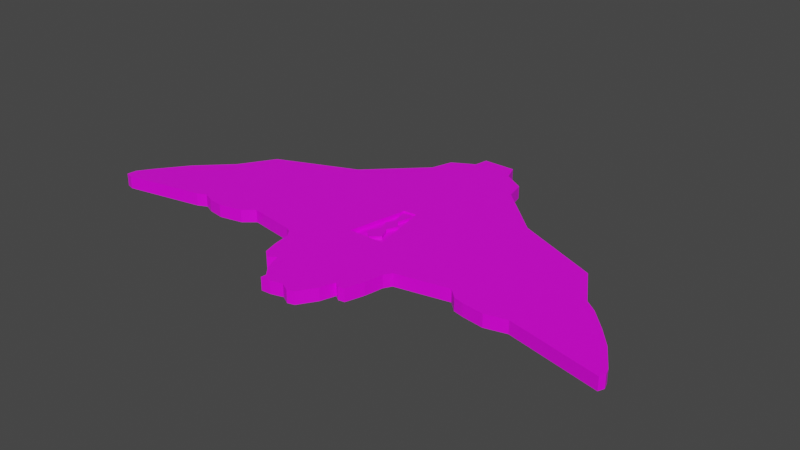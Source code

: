 # Source: SpaceShip.blend  (saved by Blender 2.90.8; exported with 4.5.12 LTS)
import bpy
from mathutils import Matrix  # noqa: F401  (used for matrix-valued properties, if any)

bpy.ops.wm.read_factory_settings(use_empty=True)
scene = bpy.context.scene
scene.name = 'Scene'

# ---- collections
col_collection = bpy.data.collections.new('Collection'); scene.collection.children.link(col_collection)

# ---- images (referenced by path relative to the original .blend; pixels are not part of the script)
import os
ASSET_DIR = os.environ.get("B2B_ASSET_DIR", "")  # directory of the original .blend (textures are referenced by path, not embedded)
HERE = os.path.dirname(os.path.abspath(__file__))  # packed textures are extracted next to this script under _unpacked/

def load_image(name, relpath, width, height, colorspace="sRGB"):
    """Load a texture the original file referenced (path relative to the .blend, or extracted next to this script)."""
    p = next((c for c in (os.path.join(HERE, relpath), os.path.join(ASSET_DIR, relpath)) if relpath and os.path.exists(c)), "")
    if p:
        img = bpy.data.images.load(p, check_existing=True)
        img.name = name
    else:  # same state as the original file: an image datablock whose file is absent (Cycles renders it pink)
        img = bpy.data.images.new(name, width, height)
        img.source = "FILE"
        img.filepath = "//" + (relpath or name)
    img.colorspace_settings.name = colorspace
    return img
img_spaceship_png_001 = load_image('SpaceShip.png.001', 'SpaceShip.png', 1024, 1024, 'sRGB')

# ---- materials (node trees are filled in below, after node groups)
mat_material = bpy.data.materials.new('Material')
mat_material.alpha_threshold = 0.0
mat_material.use_transparent_shadow = False
mat_material.line_color = (0.0, 0.0, 0.0, 1.0)

# ---- material node trees
mat_material.use_nodes = True; mat_material.node_tree.nodes.clear()
_N = mat_material.node_tree.nodes; _L = mat_material.node_tree.links
n0 = _N.new('ShaderNodeOutputMaterial'); n0.name = 'Material Output'; n0.location = (300, 300)
n1 = _N.new('ShaderNodeBsdfPrincipled'); n1.name = 'Principled BSDF'; n1.location = (10, 300)
n1.distribution = 'GGX'
n1.subsurface_method = 'BURLEY'
n1.inputs[2].default_value = 0.4
n1.inputs[3].default_value = 1.45
n1.inputs[27].default_value = (0.0, 0.0, 0.0, 1.0)
n1.inputs[28].default_value = 1.0
n2 = _N.new('ShaderNodeTexImage'); n2.name = 'Image Texture'; n2.location = (-426, 125)
n2.image = img_spaceship_png_001
n2.interpolation = 'Closest'
_L.new(n1.outputs[0], n0.inputs[0])
_L.new(n2.outputs[0], n1.inputs[0])
n0.is_active_output = True

# ---- world
world_world = bpy.data.worlds.new('World'); scene.world = world_world
world_world.use_nodes = True; world_world.node_tree.nodes.clear()
_N = world_world.node_tree.nodes; _L = world_world.node_tree.links
n0 = _N.new('ShaderNodeOutputWorld'); n0.name = 'World Output'; n0.location = (300, 300)
n1 = _N.new('ShaderNodeBackground'); n1.name = 'Background'; n1.location = (10, 300)
n1.inputs[0].default_value = (0.05088, 0.05088, 0.05088, 1.0)
_L.new(n1.outputs[0], n0.inputs[0])
n0.is_active_output = True
world_world.color = (0.05088, 0.05088, 0.05088)
world_world.use_sun_shadow = False
world_world.sun_shadow_jitter_overblur = 0.0

# ---- meshes
me_cube_001 = bpy.data.meshes.new('Cube.001')
me_cube_001.from_pydata([(-0.9698, -0.4585, 0.6456), (-0.9663, -0.4087, 0.6456), (-0.9307, -0.3366, 0.6456), (-0.849, -0.1873, 0.6456), (-0.7317, -0.02807, 0.6456), (-0.6517, 0.1486, 0.6456), (-0.362, 0.3153, 0.6456), (-0.1683, 0.5765, 0.6456), (-0.1434, 0.686, 0.6456), (-0.06345, 0.7482, 0.6456), (-0.05456, 0.8179, 0.6456), (0.06451, 0.8179, 0.6456), (0.08583, 0.7358, 0.6456), (0.164, 0.6686, 0.6456), (0.18, 0.5666, 0.6456), (0.3631, 0.3277, 0.6456), (0.6688, 0.1436, 0.6456), (0.7523, -0.05295, 0.6456), (0.7949, -0.09774, 0.6456), (0.8607, -0.1948, 0.6456), (0.9158, -0.2868, 0.6456), (0.9726, -0.4162, 0.6456), (0.9798, -0.4486, 0.6456), (0.9709, -0.4784, 0.6456), (0.6385, -0.3714, 0.6456), (0.5621, -0.3988, 0.6456), (0.4839, -0.3839, 0.6456), (0.4466, -0.3714, 0.6456), (0.4111, -0.3241, 0.6456), (0.2191, -0.3789, 0.6456), (0.2031, -0.4162, 0.6456), (0.1907, -0.5108, 0.6456), (0.1694, -0.6028, 0.6456), (0.1463, -0.6078, 0.6456), (0.1267, -0.5879, 0.6456), (0.1089, -0.6625, 0.6456), (0.06806, -0.7496, 0.6456), (0.04318, -0.7596, 0.6456), (0.01119, -0.7347, 0.6456), (-0.03146, -0.7521, 0.6456), (-0.067, -0.7546, 0.6456), (-0.06523, -0.7272, 0.6456), (-0.09721, -0.6725, 0.6456), (-0.1168, -0.5904, 0.6456), (-0.1452, -0.6153, 0.6456), (-0.1719, -0.5829, 0.6456), (-0.1861, -0.5083, 0.6456), (-0.195, -0.4187, 0.6456), (-0.2145, -0.3814, 0.6456), (-0.2341, -0.3689, 0.6456), (-0.4047, -0.3291, 0.6456), (-0.4455, -0.3764, 0.6456), (-0.5291, -0.4013, 0.6456), (-0.5859, -0.3888, 0.6456), (-0.6233, -0.3664, 0.6456), (-0.6553, -0.3888, 0.6456), (-0.9432, -0.4685, 0.6456), (0.1089, -0.6625, -0.6456), (0.06806, -0.7496, -0.6456), (-0.06345, 0.7482, -0.6456), (-0.05456, 0.8179, -0.6456), (0.04318, -0.7596, -0.6456), (0.06451, 0.8179, -0.6456), (0.01119, -0.7347, -0.6456), (0.08583, 0.7358, -0.6456), (-0.03146, -0.7521, -0.6456), (0.164, 0.6686, -0.6456), (-0.067, -0.7546, -0.6456), (0.18, 0.5666, -0.6456), (-0.06523, -0.7272, -0.6456), (0.3631, 0.3277, -0.6456), (-0.09721, -0.6725, -0.6456), (0.6688, 0.1436, -0.6456), (-0.1168, -0.5904, -0.6456), (0.7523, -0.05295, -0.6456), (-0.1452, -0.6153, -0.6456), (0.7949, -0.09774, -0.6456), (-0.1719, -0.5829, -0.6456), (0.8607, -0.1948, -0.6456), (-0.1861, -0.5083, -0.6456), (0.9158, -0.2868, -0.6456), (-0.195, -0.4187, -0.6456), (0.9726, -0.4162, -0.6456), (-0.2145, -0.3814, -0.6456), (0.9798, -0.4486, -0.6456), (-0.2341, -0.3689, -0.6456), (0.9709, -0.4784, -0.6456), (-0.4047, -0.3291, -0.6456), (0.6385, -0.3714, -0.6456), (-0.4455, -0.3764, -0.6456), (0.5621, -0.3988, -0.6456), (-0.5291, -0.4013, -0.6456), (0.4839, -0.3839, -0.6456), (-0.5859, -0.3888, -0.6456), (0.4466, -0.3714, -0.6456), (-0.9698, -0.4585, -0.6456), (-0.9663, -0.4087, -0.6456), (-0.6233, -0.3664, -0.6456), (0.4111, -0.3241, -0.6456), (-0.9307, -0.3366, -0.6456), (-0.6553, -0.3888, -0.6456), (0.2191, -0.3789, -0.6456), (-0.849, -0.1873, -0.6456), (-0.9432, -0.4685, -0.6456), (0.2031, -0.4162, -0.6456), (-0.7317, -0.02807, -0.6456), (0.1907, -0.5108, -0.6456), (-0.6517, 0.1486, -0.6456), (0.1694, -0.6028, -0.6456), (-0.362, 0.3153, -0.6456), (0.1463, -0.6078, -0.6456), (-0.1683, 0.5765, -0.6456), (0.1267, -0.5879, -0.6456), (-0.1434, 0.686, -0.6456), (0.02357, -0.2131, 0.6456), (0.02352, -0.2146, 0.6456), (0.02533, -0.1996, 0.6456), (-0.06513, -0.2018, 0.6456), (-0.02151, 0.1035, 0.6456), (0.001463, 0.1061, 0.6456), (0.02649, 0.1089, 0.6456), (0.06869, -0.1972, 0.6456), (0.002021, 0.005057, 0.6456), (0.02533, -0.1996, 0.6456), (-0.06513, -0.2018, 0.6456), (-0.02151, 0.1035, 0.6456), (0.02649, 0.1089, 0.6456), (0.06869, -0.1972, 0.6456), (0.02533, -0.1996, 0.1981), (-0.06513, -0.2018, 0.1981), (-0.02151, 0.1035, 0.1981), (0.001463, 0.1061, 0.1981), (0.02649, 0.1089, 0.1981), (0.06869, -0.1972, 0.1981), (0.0008264, -0.1836, 0.1981), (-0.02919, -0.1443, 0.1981), (-0.005892, -0.08746, 0.1981), (-0.02023, -0.02455, 0.1981), (-0.004924, 0.001979, 0.1981), (0.007846, 0.00837, 0.1981), (0.02941, -0.02639, 0.1981), (0.01329, -0.08039, 0.1981), (0.03408, -0.1445, 0.1981), (0.001463, 0.1061, 0.5015), (0.02649, 0.1089, 0.5015), (0.0008264, -0.1836, 0.5015), (-0.02919, -0.1443, 0.5015), (-0.005892, -0.08746, 0.5015), (-0.02023, -0.02455, 0.5015), (-0.004924, 0.001979, 0.5015), (-0.02151, 0.1035, 0.5015), (0.007846, 0.00837, 0.5015), (0.02941, -0.02639, 0.5015), (0.01329, -0.08039, 0.5015), (0.03408, -0.1445, 0.5015)], [], [(56, 55, 54, 53, 52, 51, 50, 49, 48, 47, 46, 45, 44, 43, 42, 41, 40, 39, 38, 37, 36, 35, 34, 33, 32, 31, 30, 29, 28, 27, 26, 25, 24, 23, 22, 21, 20, 19, 114, 115, 3, 2, 1, 0), (58, 57, 35, 36), (60, 59, 9, 10), (61, 58, 36, 37), (62, 60, 10, 11), (63, 61, 37, 38), (64, 62, 11, 12), (65, 63, 38, 39), (66, 64, 12, 13), (67, 65, 39, 40), (68, 66, 13, 14), (69, 67, 40, 41), (70, 68, 14, 15), (71, 69, 41, 42), (72, 70, 15, 16), (73, 71, 42, 43), (74, 72, 16, 17), (75, 73, 43, 44), (76, 74, 17, 18), (77, 75, 44, 45), (78, 76, 18, 19), (79, 77, 45, 46), (80, 78, 19, 20), (81, 79, 46, 47), (82, 80, 20, 21), (83, 81, 47, 48), (84, 82, 21, 22), (85, 83, 48, 49), (86, 84, 22, 23), (87, 85, 49, 50), (88, 86, 23, 24), (89, 87, 50, 51), (90, 88, 24, 25), (91, 89, 51, 52), (92, 90, 25, 26), (93, 91, 52, 53), (94, 92, 26, 27), (96, 95, 0, 1), (97, 93, 53, 54), (98, 94, 27, 28), (99, 96, 1, 2), (100, 97, 54, 55), (101, 98, 28, 29), (102, 99, 2, 3), (103, 100, 55, 56), (104, 101, 29, 30), (105, 102, 3, 4), (95, 103, 56, 0), (106, 104, 30, 31), (107, 105, 4, 5), (108, 106, 31, 32), (109, 107, 5, 6), (110, 108, 32, 33), (111, 109, 6, 7), (112, 110, 33, 34), (113, 111, 7, 8), (57, 112, 34, 35), (59, 113, 8, 9), (66, 68, 70, 72, 74, 76, 78, 80, 82, 84, 86, 88, 90, 92, 94, 98, 101, 104, 106, 108, 110, 112, 57, 58, 61, 63, 65, 67, 69, 71, 73, 75, 77, 79, 81, 83, 85, 87, 89, 91, 93, 97, 100, 103, 95, 96, 99, 102, 105, 107, 109, 111, 113, 59, 60, 62, 64), (121, 116, 123, 127), (3, 115, 114, 19, 121, 116, 117), (120, 119, 131, 132), (119, 118, 130, 131), (120, 121, 19, 18, 17, 16, 15, 14, 13, 12, 11, 10, 9, 8, 7, 6, 5, 4, 3, 117, 118, 119), (116, 121, 133, 128), (116, 117, 124, 123), (121, 120, 126, 127), (118, 117, 124, 125), (129, 128, 134, 135, 136, 137, 138, 130), (135, 134, 145, 146), (132, 139, 140, 141, 142, 134, 128, 133), (117, 116, 128, 129), (121, 120, 132, 133), (118, 117, 129, 130), (150, 149, 148, 147, 146, 145, 154, 153, 152, 151, 144, 143), (141, 140, 152, 153), (130, 138, 149, 150), (136, 135, 146, 147), (142, 141, 153, 154), (139, 132, 144, 151), (137, 136, 147, 148), (134, 142, 154, 145), (140, 139, 151, 152), (132, 131, 143, 144), (138, 137, 148, 149), (131, 130, 150, 143)])
_uv = me_cube_001.uv_layers.new(name='UVMap')
_uv.uv.foreach_set('vector', [0.06113, 0.305, 0.1952, 0.3423, 0.2101, 0.3527, 0.2275, 0.3423, 0.254, 0.3366, 0.2929, 0.3482, 0.312, 0.3702, 0.3915, 0.3518, 0.4006, 0.346, 0.4097, 0.3286, 0.4139, 0.2869, 0.4205, 0.2521, 0.4329, 0.2371, 0.4462, 0.2487, 0.4553, 0.2104, 0.4702, 0.185, 0.4694, 0.1722, 0.486, 0.1734, 0.5058, 0.1815, 0.5207, 0.1699, 0.5323, 0.1746, 0.5514, 0.2152, 0.5596, 0.25, 0.5687, 0.2407, 0.5795, 0.243, 0.5894, 0.2859, 0.5952, 0.33, 0.6026, 0.3474, 0.692, 0.373, 0.7086, 0.351, 0.726, 0.3452, 0.7624, 0.3383, 0.798, 0.3511, 0.9529, 0.3014, 0.957, 0.3153, 0.9537, 0.3304, 0.9271, 0.3907, 0.9015, 0.4335, 0.5115, 0.4245, 0.5114, 0.4238, 0.1049, 0.4361, 0.06689, 0.3665, 0.05035, 0.3328, 0.04871, 0.3097, 0.6989, 5.457, 0.6989, 5.457, 0.6989, 5.457, 0.6989, 5.457, 0.6989, 5.457, 0.6989, 5.457, 0.6989, 5.457, 0.6989, 5.457, 0.6989, 5.457, 0.6989, 5.457, 0.6989, 5.457, 0.6989, 5.457, 0.6989, 5.457, 0.6989, 5.457, 0.6989, 5.457, 0.6989, 5.457, 0.6989, 5.457, 0.6989, 5.457, 0.6989, 5.457, 0.6989, 5.457, 0.6989, 5.457, 0.6989, 5.457, 0.6989, 5.457, 0.6989, 5.457, 0.6989, 5.457, 0.6989, 5.457, 0.6989, 5.457, 0.6989, 5.457, 0.6989, 5.457, 0.6989, 5.457, 0.6989, 5.457, 0.6989, 5.457, 0.6989, 5.457, 0.6989, 5.457, 0.6989, 5.457, 0.6989, 5.457, 0.6989, 5.457, 0.6989, 5.457, 0.6989, 5.457, 0.6989, 5.457, 0.6989, 5.457, 0.6989, 5.457, 0.6989, 5.457, 0.6989, 5.457, 0.6989, 5.457, 0.6989, 5.457, 0.6989, 5.457, 0.6989, 5.457, 0.6989, 5.457, 0.6989, 5.457, 0.6989, 5.457, 0.6989, 5.457, 0.6989, 5.457, 0.6989, 5.457, 0.6989, 5.457, 0.6989, 5.457, 0.6989, 5.457, 0.6989, 5.457, 0.6989, 5.457, 0.6989, 5.457, 0.6989, 5.457, 0.6989, 5.457, 0.6989, 5.457, 0.6989, 5.457, 0.6989, 5.457, 0.6989, 5.457, 0.6989, 5.457, 0.6989, 5.457, 0.6989, 5.457, 0.6989, 5.457, 0.6989, 5.457, 0.6989, 5.457, 0.6989, 5.457, 0.6989, 5.457, 0.6989, 5.457, 0.6989, 5.457, 0.6989, 5.457, 0.6989, 5.457, 0.6989, 5.457, 0.6989, 5.457, 0.6989, 5.457, 0.6989, 5.457, 0.6989, 5.457, 0.6989, 5.457, 0.6989, 5.457, 0.6989, 5.457, 0.6989, 5.457, 0.6989, 5.457, 0.6989, 5.457, 0.6989, 5.457, 0.6989, 5.457, 0.6989, 5.457, 0.6989, 5.457, 0.6989, 5.457, 0.6989, 5.457, 0.6989, 5.457, 0.6989, 5.457, 0.6989, 5.457, 0.6989, 5.457, 0.6989, 5.457, 0.6989, 5.457, 0.6989, 5.457, 0.6989, 5.457, 0.6989, 5.457, 0.6989, 5.457, 0.6989, 5.457, 0.6989, 5.457, 0.6989, 5.457, 0.6989, 5.457, 0.6989, 5.457, 0.6989, 5.457, 0.6989, 5.457, 0.6989, 5.457, 0.6989, 5.457, 0.6989, 5.457, 0.6989, 5.457, 0.6989, 5.457, 0.6989, 5.457, 0.6989, 5.457, 0.6989, 5.457, 0.6989, 5.457, 0.6989, 5.457, 0.6989, 5.457, 0.6989, 5.457, 0.6989, 5.457, 0.6989, 5.457, 0.6989, 5.457, 0.6989, 5.457, 0.6989, 5.457, 0.6989, 5.457, 0.6989, 5.457, 0.6989, 5.457, 0.6989, 5.457, 0.6989, 5.457, 0.6989, 5.457, 0.6989, 5.457, 0.6989, 5.457, 0.6989, 5.457, 0.6989, 5.457, 0.6989, 5.457, 0.6989, 5.457, 0.6989, 5.457, 0.6989, 5.457, 0.6989, 5.457, 0.6989, 5.457, 0.6989, 5.457, 0.6989, 5.457, 0.6989, 5.457, 0.6989, 5.457, 0.6989, 5.457, 0.6989, 5.457, 0.6989, 5.457, 0.6989, 5.457, 0.6989, 5.457, 0.6989, 5.457, 0.6989, 5.457, 0.6989, 5.457, 0.6989, 5.457, 0.6989, 5.457, 0.6989, 5.457, 0.6989, 5.457, 0.6989, 5.457, 0.6989, 5.457, 0.6989, 5.457, 0.6989, 5.457, 0.6989, 5.457, 0.6989, 5.457, 0.6989, 5.457, 0.6989, 5.457, 0.6989, 5.457, 0.6989, 5.457, 0.6989, 5.457, 0.6989, 5.457, 0.6989, 5.457, 0.6989, 5.457, 0.6989, 5.457, 0.6989, 5.457, 0.6989, 5.457, 0.6989, 5.457, 0.6989, 5.457, 0.6989, 5.457, 0.6989, 5.457, 0.6989, 5.457, 0.6989, 5.457, 0.6989, 5.457, 0.6989, 5.457, 0.6989, 5.457, 0.6989, 5.457, 0.6989, 5.457, 0.6989, 5.457, 0.6989, 5.457, 0.6989, 5.457, 0.6989, 5.457, 0.6989, 5.457, 0.6989, 5.457, 0.6989, 5.457, 0.6989, 5.457, 0.6989, 5.457, 0.6989, 5.457, 0.6989, 5.457, 0.6989, 5.457, 0.6989, 5.457, 0.6989, 5.457, 0.6989, 5.457, 0.6989, 5.457, 0.6989, 5.457, 0.6989, 5.457, 0.6989, 5.457, 0.6989, 5.457, 0.6989, 5.457, 0.6989, 5.457, 0.6989, 5.457, 0.6989, 5.457, 0.6989, 5.457, 0.6989, 5.457, 0.6989, 5.457, 0.6989, 5.457, 0.6989, 5.457, 0.6989, 5.457, 0.6989, 5.457, 0.6989, 5.457, 0.6989, 5.457, 0.6989, 5.457, 0.6989, 5.457, 0.6989, 5.457, 0.6989, 5.457, 0.6989, 5.457, 0.6989, 5.457, 0.6989, 5.457, 0.6989, 5.457, 0.6989, 5.457, 0.6989, 5.457, 0.6989, 5.457, 0.6989, 5.457, 0.6989, 5.457, 0.6989, 5.457, 0.6989, 5.457, 0.6989, 5.457, 0.6989, 5.457, 0.6989, 5.457, 0.6989, 5.457, 0.6989, 5.457, 0.6989, 5.457, 0.6989, 5.457, 0.6989, 5.457, 0.6989, 5.457, 0.6989, 5.457, 0.6989, 5.457, 0.6989, 5.457, 0.6989, 5.457, 0.6989, 5.457, 0.6989, 5.457, 0.6989, 5.457, 0.6989, 5.457, 0.6989, 5.457, 0.6989, 5.457, 0.6989, 5.457, 0.6989, 5.457, 0.6989, 5.457, 0.6989, 5.457, 0.6989, 5.457, 0.6989, 5.457, 0.6989, 5.457, 0.6989, 5.457, 0.6989, 5.457, 0.6989, 5.457, 0.6989, 5.457, 0.6989, 5.457, 0.6989, 5.457, 0.6989, 5.457, 0.6989, 5.457, 0.6989, 5.457, 0.6989, 5.457, 0.6989, 5.457, 0.6989, 5.457, 0.6989, 5.457, 0.6989, 5.457, 0.6989, 5.457, 0.6989, 5.457, 0.6989, 5.457, 0.6989, 5.457, 0.6989, 5.457, 0.6989, 5.457, 0.6989, 5.457, 0.6989, 5.457, 0.5325, 0.432, 0.5123, 0.4308, 0.5123, 0.4308, 0.5325, 0.432, 0.1049, 0.4361, 0.5114, 0.4238, 0.5115, 0.4245, 0.9015, 0.4335, 0.5325, 0.432, 0.5123, 0.4308, 0.4701, 0.4297, 0.5127, 0.5746, 0.5011, 0.5732, 0.5011, 0.5732, 0.5127, 0.5746, 0.5011, 0.5732, 0.4904, 0.572, 0.4904, 0.572, 0.5011, 0.5732, 0.5127, 0.5746, 0.5325, 0.432, 0.9015, 0.4335, 0.8708, 0.4787, 0.8509, 0.4995, 0.8119, 0.5911, 0.6695, 0.6767, 0.5841, 0.7879, 0.5767, 0.8354, 0.5402, 0.8666, 0.5302, 0.9049, 0.4748, 0.9048, 0.4706, 0.8723, 0.4334, 0.8433, 0.4218, 0.7923, 0.3317, 0.6705, 0.1968, 0.5927, 0.1595, 0.5103, 0.1049, 0.4361, 0.4701, 0.4297, 0.4904, 0.572, 0.5011, 0.5732, 0.5123, 0.4308, 0.5325, 0.432, 0.5325, 0.432, 0.5123, 0.4308, 0.5123, 0.4308, 0.4701, 0.4297, 0.4701, 0.4297, 0.5123, 0.4308, 0.5325, 0.432, 0.5127, 0.5746, 0.5127, 0.5746, 0.5325, 0.432, 0.4904, 0.572, 0.4701, 0.4297, 0.4701, 0.4297, 0.4904, 0.572, 0.4701, 0.4297, 0.5123, 0.4308, 0.5009, 0.4383, 0.4869, 0.4565, 0.4977, 0.483, 0.491, 0.5123, 0.4981, 0.5247, 0.4904, 0.572, 0.4869, 0.4565, 0.5009, 0.4383, 0.5009, 0.4383, 0.4869, 0.4565, 0.5127, 0.5746, 0.5041, 0.5277, 0.5141, 0.5115, 0.5066, 0.4863, 0.5163, 0.4565, 0.5009, 0.4383, 0.5123, 0.4308, 0.5325, 0.432, 0.4701, 0.4297, 0.5123, 0.4308, 0.5123, 0.4308, 0.4701, 0.4297, 0.5325, 0.432, 0.5127, 0.5746, 0.5127, 0.5746, 0.5325, 0.432, 0.4904, 0.572, 0.4701, 0.4297, 0.4701, 0.4297, 0.4904, 0.572, 0.4904, 0.572, 0.4981, 0.5247, 0.491, 0.5123, 0.4977, 0.483, 0.4869, 0.4565, 0.5009, 0.4383, 0.5163, 0.4565, 0.5066, 0.4863, 0.5141, 0.5115, 0.5041, 0.5277, 0.5127, 0.5746, 0.5011, 0.5732, 0.5066, 0.4863, 0.5141, 0.5115, 0.5141, 0.5115, 0.5066, 0.4863, 0.4904, 0.572, 0.4981, 0.5247, 0.4981, 0.5247, 0.4904, 0.572, 0.4977, 0.483, 0.4869, 0.4565, 0.4869, 0.4565, 0.4977, 0.483, 0.5163, 0.4565, 0.5066, 0.4863, 0.5066, 0.4863, 0.5163, 0.4565, 0.5041, 0.5277, 0.5127, 0.5746, 0.5127, 0.5746, 0.5041, 0.5277, 0.491, 0.5123, 0.4977, 0.483, 0.4977, 0.483, 0.491, 0.5123, 0.5009, 0.4383, 0.5163, 0.4565, 0.5163, 0.4565, 0.5009, 0.4383, 0.5141, 0.5115, 0.5041, 0.5277, 0.5041, 0.5277, 0.5141, 0.5115, 0.5127, 0.5746, 0.5011, 0.5732, 0.5011, 0.5732, 0.5127, 0.5746, 0.4981, 0.5247, 0.491, 0.5123, 0.491, 0.5123, 0.4981, 0.5247, 0.5011, 0.5732, 0.4904, 0.572, 0.4904, 0.572, 0.5011, 0.5732])
me_cube_001.materials.append(mat_material)
me_cube_001.use_remesh_preserve_volume = False
me_cube_001.use_remesh_preserve_attributes = False
me_cube_001.use_mirror_vertex_groups = False
me_cube_001.update()

# ---- objects
ob_cube_001 = bpy.data.objects.new('Cube.001', me_cube_001)

# ---- transforms, parenting, visibility, modifiers, constraints
ob_cube_001.location = (0.0, 0.0, 0.0)
ob_cube_001.scale = (7.0, 5.0, 0.25)
ob_cube_001.lock_rotations_4d = False
ob_cube_001.empty_display_type = 'ARROWS'
ob_cube_001.lineart.crease_threshold = 0.0

# ---- collection membership
col_collection.objects.link(ob_cube_001)

# ---- scene / render settings (as saved in the file)
scene.frame_start = 1; scene.frame_end = 250; scene.frame_set(1)
scene.render.engine = 'BLENDER_EEVEE_NEXT'
scene.cycles.use_denoising = False
scene.cycles.samples = 128
scene.cycles.sampling_pattern = 'TABULATED_SOBOL'
scene.cycles.use_adaptive_sampling = False
scene.cycles.use_light_tree = False
scene.view_settings.view_transform = 'Filmic'
bpy.context.view_layer.update()

# ---- added for rendering (the .blend has no active camera and no usable light): camera, sun
cam_auto = bpy.data.cameras.new('AutoCamera')
cam_auto.lens = 50.0
cam_auto.sensor_width = 36.0
cam_auto.clip_end = 1000.0
ob_auto_camera = bpy.data.objects.new('AutoCamera', cam_auto)
scene.collection.objects.link(ob_auto_camera)
ob_auto_camera.location = (14.6214, -17.3582, 11.6693)
ob_auto_camera.rotation_euler = (1.09748, -7.21219e-08, 0.694738)
scene.camera = ob_auto_camera
light_auto_sun = bpy.data.lights.new('AutoSun', 'SUN')
light_auto_sun.energy = 3.0
light_auto_sun.angle = 0.0523599
ob_auto_sun = bpy.data.objects.new('AutoSun', light_auto_sun)
scene.collection.objects.link(ob_auto_sun)
ob_auto_sun.rotation_euler = (0.872665, 0.174533, 0.523599)
bpy.context.view_layer.update()
